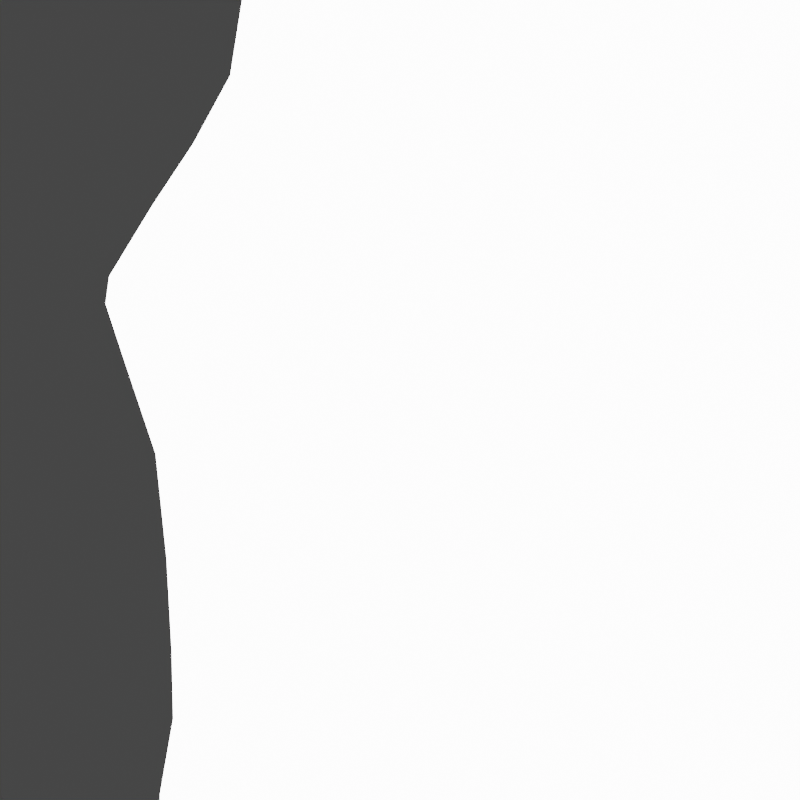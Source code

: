 # Source: helmet_shell_mask.blend  (saved by Blender 3.6.14; exported with 4.5.12 LTS)
import bpy
from mathutils import Matrix  # noqa: F401  (used for matrix-valued properties, if any)

bpy.ops.wm.read_factory_settings(use_empty=True)
scene = bpy.context.scene
scene.name = 'Scene'

# ---- collections
col_cam___light = bpy.data.collections.new('Cam & Light'); scene.collection.children.link(col_cam___light)
col_helmet = bpy.data.collections.new('Helmet'); scene.collection.children.link(col_helmet)
col_helmet.hide_render = True
col_helmet_details = bpy.data.collections.new('Helmet.Details'); scene.collection.children.link(col_helmet_details)

# ---- materials (node trees are filled in below, after node groups)
mat_mask = bpy.data.materials.new('Mask')

# ---- node groups
ng_geometry_nodes = bpy.data.node_groups.new('Geometry Nodes', 'GeometryNodeTree')
_s = ng_geometry_nodes.interface.new_socket(name='Geometry', in_out='OUTPUT', socket_type='NodeSocketGeometry')
_s = ng_geometry_nodes.interface.new_socket(name='Geometry', in_out='INPUT', socket_type='NodeSocketGeometry')
ng_geometry_nodes.is_modifier = True
_N = ng_geometry_nodes.nodes; _L = ng_geometry_nodes.links
n0 = _N.new('GeometryNodeSplitEdges'); n0.name = 'Split Edges'; n0.location = (-303, 221)
n1 = _N.new('NodeGroupInput'); n1.name = 'Group Input'; n1.location = (-553, 100)
n2 = _N.new('GeometryNodeInputNamedAttribute'); n2.name = 'Named Attribute'; n2.location = (-310, 62)
n2.data_type = 'FLOAT_VECTOR'
n2.inputs[0].default_value = 'BaseMap'
n3 = _N.new('GeometryNodeSetPosition'); n3.name = 'Set Position'; n3.location = (-85, 179)
n4 = _N.new('NodeGroupOutput'); n4.name = 'Group Output'; n4.location = (136, 107)
_L.new(n3.outputs[0], n4.inputs[0])
_L.new(n1.outputs[0], n0.inputs[0])
_L.new(n0.outputs[0], n3.inputs[0])
_L.new(n2.outputs[0], n3.inputs[2])
n4.is_active_output = True
ng_auto_smooth = bpy.data.node_groups.new('Auto Smooth', 'GeometryNodeTree')
_s = ng_auto_smooth.interface.new_socket(name='Geometry', in_out='OUTPUT', socket_type='NodeSocketGeometry')
_s = ng_auto_smooth.interface.new_socket(name='Geometry', in_out='INPUT', socket_type='NodeSocketGeometry')
_s = ng_auto_smooth.interface.new_socket(name='Angle', in_out='INPUT', socket_type='NodeSocketFloat')
_s.subtype = 'ANGLE'
_s.min_value = 0.0
_s.max_value = 3.142
ng_auto_smooth.is_modifier = True
_N = ng_auto_smooth.nodes; _L = ng_auto_smooth.links
n0 = _N.new('NodeGroupOutput'); n0.name = 'Group Output'; n0.location = (480, -100)
n1 = _N.new('NodeGroupInput'); n1.name = 'Group Input'; n1.location = (-420, -300)
n2 = _N.new('NodeGroupInput'); n2.name = 'Group Input.001'; n2.location = (-60, -100)
n3 = _N.new('GeometryNodeSetShadeSmooth'); n3.name = 'Set Shade Smooth'; n3.location = (120, -100)
n3.domain = 'EDGE'
n4 = _N.new('GeometryNodeSetShadeSmooth'); n4.name = 'Set Shade Smooth.001'; n4.location = (300, -100)
n5 = _N.new('GeometryNodeInputMeshEdgeAngle'); n5.name = 'Edge Angle'; n5.location = (-420, -220)
n6 = _N.new('GeometryNodeInputEdgeSmooth'); n6.name = 'Is Edge Smooth'; n6.location = (-60, -160)
n7 = _N.new('GeometryNodeInputShadeSmooth'); n7.name = 'Is Face Smooth'; n7.location = (-240, -340)
n8 = _N.new('FunctionNodeBooleanMath'); n8.name = 'Boolean Math'; n8.location = (-60, -220)
n9 = _N.new('FunctionNodeCompare'); n9.name = 'Compare'; n9.location = (-240, -180)
n9.operation = 'LESS_EQUAL'
_L.new(n5.outputs[0], n9.inputs[0])
_L.new(n4.outputs[0], n0.inputs[0])
_L.new(n1.outputs[1], n9.inputs[1])
_L.new(n9.outputs[0], n8.inputs[0])
_L.new(n7.outputs[0], n8.inputs[1])
_L.new(n2.outputs[0], n3.inputs[0])
_L.new(n6.outputs[0], n3.inputs[1])
_L.new(n3.outputs[0], n4.inputs[0])
_L.new(n8.outputs[0], n3.inputs[2])
n0.is_active_output = True

# ---- material node trees
mat_mask.use_nodes = True; mat_mask.node_tree.nodes.clear()
_N = mat_mask.node_tree.nodes; _L = mat_mask.node_tree.links
n0 = _N.new('ShaderNodeOutputMaterial'); n0.name = 'Material Output'; n0.location = (300, 300)
n1 = _N.new('ShaderNodeEmission'); n1.name = 'Emission'; n1.location = (28, 283)
n1.inputs[1].default_value = 10.0
_L.new(n1.outputs[0], n0.inputs[0])
n0.is_active_output = True

# ---- world
world_world = bpy.data.worlds.new('World'); scene.world = world_world
world_world.use_nodes = True; world_world.node_tree.nodes.clear()
_N = world_world.node_tree.nodes; _L = world_world.node_tree.links
n0 = _N.new('ShaderNodeOutputWorld'); n0.name = 'World Output'; n0.location = (300, 300)
n1 = _N.new('ShaderNodeBackground'); n1.name = 'Background'; n1.location = (10, 300)
n1.inputs[0].default_value = (0.05088, 0.05088, 0.05088, 1.0)
_L.new(n1.outputs[0], n0.inputs[0])
n0.is_active_output = True
world_world.color = (0.05088, 0.05088, 0.05088)
world_world.use_sun_shadow = False
world_world.sun_shadow_jitter_overblur = 0.0

# ---- cameras
cam_camera = bpy.data.cameras.new('Camera')
cam_camera.type = 'ORTHO'
cam_camera.clip_end = 100.0
cam_camera.ortho_scale = 1.0

# ---- lights
light_light = bpy.data.lights.new('Light', 'POINT')
light_light.transmission_factor = 0.0
light_light.energy = 1000.0
light_light.shadow_soft_size = 0.1
light_light.shadow_maximum_resolution = 0.006
light_light.use_absolute_resolution = True

# ---- meshes
me_icosphere = bpy.data.meshes.new('Icosphere')
me_icosphere.from_pydata([(-0.1817, -7.182e-11, 0.1454), (-0.08336, -0.1699, 0.1991), (-0.08832, 0.0, 0.319), (-0.08336, 0.1699, 0.1991), (-0.07534, 0.09921, 0.00512), (-0.1221, -0.1425, 0.1907), (-0.1568, -0.09876, 0.177), (-0.1774, -0.04679, 0.1604), (-0.1734, -0.03388, 0.1063), (-0.1488, -0.08533, 0.06031), (-0.1299, -0.08388, 0.01338), (-0.09141, -0.1685, 0.1513), (-0.08504, 0.05556, -0.01264), (-0.1084, 0.005462, -0.01464), (-0.1239, -0.06908, -0.007317), (-0.1726, 0.02812, 0.1059), (-0.1495, 0.04498, 0.06171), (-0.1121, 0.08168, 0.02725), (-0.1282, 0.0, 0.2917), (-0.1624, 0.0, 0.2475), (-0.18, 0.0, 0.1942), (-0.0955, -0.146, 0.2394), (-0.1019, -0.1038, 0.279), (-0.09863, -0.05025, 0.3067), (-0.1221, 0.1425, 0.1907), (-0.1568, 0.09876, 0.177), (-0.177, 0.04679, 0.1606), (-0.09863, 0.05025, 0.3067), (-0.1019, 0.1038, 0.279), (-0.0955, 0.146, 0.2394), (-0.09141, 0.1685, 0.1513), (-0.09292, 0.1532, 0.0945), (-0.08635, 0.1263, 0.0423), (-0.04611, 0.09396, -0.01272), (0.0, 0.1048, -0.01289), (0.0, -0.1939, 0.1534), (-0.04627, -0.1886, 0.1756), (0.0, -0.06572, 0.33), (-0.04988, -0.03141, 0.3311), (-0.04754, -0.1752, 0.2301), (0.0, -0.1664, 0.2595), (0.0, 0.1664, 0.2595), (-0.04754, 0.1752, 0.2301), (-0.04988, 0.03141, 0.3311), (0.0, 0.06572, 0.33), (0.0, 0.1497, 0.03147), (-0.04248, 0.1271, 0.01219), (-0.04627, 0.1886, 0.1756), (0.0, 0.1944, 0.1455), (0.0, 0.1254, 0.003888), (0.0, 0.1905, 0.2054), (0.0, -7.882e-08, 0.3395), (0.0, -0.1905, 0.2054), (0.0, 0.1792, 0.08555), (-0.04794, 0.1581, 0.05874), (-0.04947, 0.1824, 0.1187), (0.0, 0.1234, 0.3024), (-0.05348, 0.1427, 0.2756), (-0.05442, 0.08973, 0.3127), (0.0, -0.1234, 0.3024), (-0.05442, -0.08973, 0.3127), (-0.05348, -0.1427, 0.2756), (-0.04757, -0.1861, 0.153), (-0.1266, 0.1102, 0.07531), (-0.1613, 0.07628, 0.1174), (-0.1306, 0.1331, 0.1353), (-0.1371, 0.1067, 0.2323), (-0.1681, 0.05293, 0.2157), (-0.1396, 0.05433, 0.2693), (-0.1396, -0.05433, 0.2693), (-0.1681, -0.05293, 0.2157), (-0.1371, -0.1067, 0.2323), (-0.1279, 0.02243, 0.01336), (-0.1364, -0.05075, 0.01022), (-0.1568, -0.02968, 0.05551), (-0.1325, -0.1306, 0.1436), (-0.1573, -0.08951, 0.1178), (-0.1136, -0.0807, 0.06807), (-0.09833, -0.08136, 0.01905), (-0.07294, -0.1345, 0.1534), (-0.05225, 0.03414, -0.007764), (-0.076, -0.008266, -0.0105), (-0.09097, -0.06945, -0.001587), (-0.02753, 0.05611, -0.007598), (0.0, 0.05989, -0.007368), (0.0, -0.1531, 0.1552), (-0.03746, -0.1466, 0.1549), (-0.1091, -0.1142, 0.1428), (-0.1232, -0.08215, 0.1201), (-0.1116, -0.0735, 0.07301), (-0.09723, -0.07413, 0.02677), (-0.0688, -0.1268, 0.1633), (-0.05229, 0.03548, 0.001479), (-0.07469, -0.004514, -0.001106), (-0.09058, -0.06289, 0.007305), (-0.02898, 0.0562, 0.001635), (0.0, 0.05977, 0.001852), (0.0, -0.1444, 0.165), (-0.03534, -0.1382, 0.1647), (-0.1077, -0.1037, 0.153), (-0.1208, -0.07387, 0.1315)], [], [(0, 8, 7), (0, 7, 20), (0, 20, 26), (0, 26, 15), (1, 11, 36), (2, 23, 38), (3, 29, 42), (4, 32, 46), (1, 36, 39), (2, 38, 43), (3, 42, 47), (4, 46, 33), (33, 49, 34), (33, 46, 49), (46, 45, 49), (47, 50, 48), (47, 42, 50), (42, 41, 50), (43, 51, 44), (43, 38, 51), (38, 37, 51), (39, 52, 40), (39, 36, 52), (36, 35, 52), (46, 54, 45), (45, 54, 53), (54, 55, 53), (53, 55, 48), (55, 47, 48), (46, 32, 54), (32, 31, 54), (54, 31, 55), (31, 30, 55), (55, 30, 47), (30, 3, 47), (42, 57, 41), (41, 57, 56), (57, 58, 56), (56, 58, 44), (58, 43, 44), (42, 29, 57), (29, 28, 57), (57, 28, 58), (28, 27, 58), (58, 27, 43), (27, 2, 43), (38, 60, 37), (37, 60, 59), (60, 61, 59), (59, 61, 40), (61, 39, 40), (38, 23, 60), (23, 22, 60), (60, 22, 61), (22, 21, 61), (61, 21, 39), (21, 1, 39), (36, 62, 35), (36, 11, 62), (12, 4, 33), (17, 32, 4), (16, 63, 17), (15, 64, 16), (17, 63, 32), (63, 31, 32), (16, 64, 63), (64, 65, 63), (63, 65, 31), (65, 30, 31), (15, 26, 64), (26, 25, 64), (64, 25, 65), (25, 24, 65), (65, 24, 30), (24, 3, 30), (24, 29, 3), (25, 66, 24), (26, 67, 25), (24, 66, 29), (66, 28, 29), (25, 67, 66), (67, 68, 66), (66, 68, 28), (68, 27, 28), (26, 20, 67), (20, 19, 67), (67, 19, 68), (19, 18, 68), (68, 18, 27), (18, 2, 27), (18, 23, 2), (19, 69, 18), (20, 70, 19), (18, 69, 23), (69, 22, 23), (19, 70, 69), (70, 71, 69), (69, 71, 22), (71, 21, 22), (20, 7, 70), (7, 6, 70), (70, 6, 71), (6, 5, 71), (71, 5, 21), (5, 1, 21), (12, 17, 4), (13, 72, 12), (14, 73, 13), (12, 72, 17), (72, 16, 17), (13, 73, 72), (73, 74, 72), (72, 74, 16), (74, 15, 16), (14, 10, 73), (10, 9, 73), (73, 9, 74), (9, 8, 74), (74, 8, 15), (8, 0, 15), (5, 11, 1), (6, 75, 5), (7, 76, 6), (5, 75, 11), (6, 76, 75), (7, 8, 76), (8, 9, 76), (12, 33, 83, 80), (76, 9, 77, 88), (35, 62, 86, 85), (75, 76, 88, 87), (13, 12, 80, 81), (33, 34, 84, 83), (14, 13, 81, 82), (11, 75, 87, 79), (62, 11, 79, 86), (10, 14, 82, 78), (9, 10, 78, 77), (77, 78, 90, 89), (78, 82, 94, 90), (85, 86, 98, 97), (81, 80, 92, 93), (79, 87, 99, 91), (86, 79, 91, 98), (82, 81, 93, 94), (87, 88, 100, 99), (80, 83, 95, 92), (83, 84, 96, 95), (88, 77, 89, 100)])
me_icosphere.polygons.foreach_set('use_smooth', [True] * 149)
_k = set([(9, 10), (9, 76), (10, 14), (11, 62), (11, 75), (12, 13), (12, 33), (13, 14), (33, 34), (35, 62), (75, 76)])
me_icosphere.attributes.new('sharp_edge', 'BOOLEAN', 'EDGE').data.foreach_set('value', [ (min(e.vertices), max(e.vertices)) in _k for e in me_icosphere.edges])
_uv = me_icosphere.uv_layers.new(name='BaseMap')
_uv.uv.foreach_set('vector', [0.3754, 0.5261, 0.2923, 0.531, 0.3441, 0.4542, 0.3754, 0.5261, 0.3441, 0.4542, 0.4306, 0.4797, 0.3754, 0.5261, 0.4306, 0.4797, 0.4378, 0.5621, 0.3754, 0.5261, 0.4378, 0.5621, 0.3626, 0.5984, 0.3147, 0.1657, 0.2297, 0.188, 0.2672, 0.09308, 0.6261, 0.3464, 0.5598, 0.2942, 0.6526, 0.2631, 0.6418, 0.6847, 0.6541, 0.6095, 0.7224, 0.6755, 0.334, 0.848, 0.4109, 0.8209, 0.3824, 0.9116, 0.3147, 0.1657, 0.2672, 0.09308, 0.3707, 0.1001, 0.6261, 0.3464, 0.6526, 0.2631, 0.7125, 0.3583, 0.6418, 0.6847, 0.7224, 0.6755, 0.6698, 0.7615, 0.334, 0.848, 0.3824, 0.9116, 0.3023, 0.905, 0.3023, 0.905, 0.3747, 0.9997, 0.3179, 0.9999, 0.3023, 0.905, 0.3824, 0.9116, 0.3747, 0.9997, 0.3824, 0.9116, 0.4549, 0.9894, 0.3747, 0.9997, 0.6698, 0.7615, 0.7796, 0.7703, 0.6945, 0.8699, 0.6698, 0.7615, 0.7224, 0.6755, 0.7796, 0.7703, 0.7224, 0.6755, 0.8326, 0.6527, 0.7796, 0.7703, 0.7125, 0.3583, 0.7699, 0.256, 0.8291, 0.3854, 0.7125, 0.3583, 0.6526, 0.2631, 0.7699, 0.256, 0.6526, 0.2631, 0.6796, 0.1468, 0.7699, 0.256, 0.3707, 0.1001, 0.3246, 8.743e-05, 0.4486, 0.01889, 0.3707, 0.1001, 0.2672, 0.09308, 0.3246, 8.743e-05, 0.2672, 0.09308, 0.215, 0.005809, 0.3246, 8.743e-05, 0.3824, 0.9116, 0.4827, 0.8798, 0.4549, 0.9894, 0.4549, 0.9894, 0.4827, 0.8798, 0.5823, 0.945, 0.4827, 0.8798, 0.5882, 0.8258, 0.5823, 0.945, 0.5823, 0.945, 0.5882, 0.8258, 0.6945, 0.8699, 0.5882, 0.8258, 0.6698, 0.7615, 0.6945, 0.8699, 0.3824, 0.9116, 0.4109, 0.8209, 0.4827, 0.8798, 0.4109, 0.8209, 0.4998, 0.781, 0.4827, 0.8798, 0.4827, 0.8798, 0.4998, 0.781, 0.5882, 0.8258, 0.4998, 0.781, 0.5807, 0.7325, 0.5882, 0.8258, 0.5882, 0.8258, 0.5807, 0.7325, 0.6698, 0.7615, 0.5807, 0.7325, 0.6418, 0.6847, 0.6698, 0.7615, 0.7224, 0.6755, 0.7401, 0.5773, 0.8326, 0.6527, 0.8326, 0.6527, 0.7401, 0.5773, 0.8503, 0.5219, 0.7401, 0.5773, 0.7369, 0.4642, 0.8503, 0.5219, 0.8503, 0.5219, 0.7369, 0.4642, 0.8291, 0.3854, 0.7369, 0.4642, 0.7125, 0.3583, 0.8291, 0.3854, 0.7224, 0.6755, 0.6541, 0.6095, 0.7401, 0.5773, 0.6541, 0.6095, 0.6558, 0.52, 0.7401, 0.5773, 0.7401, 0.5773, 0.6558, 0.52, 0.7369, 0.4642, 0.6558, 0.52, 0.6452, 0.4276, 0.7369, 0.4642, 0.7369, 0.4642, 0.6452, 0.4276, 0.7125, 0.3583, 0.6452, 0.4276, 0.6261, 0.3464, 0.7125, 0.3583, 0.6526, 0.2631, 0.5674, 0.1938, 0.6796, 0.1468, 0.6796, 0.1468, 0.5674, 0.1938, 0.5689, 0.06684, 0.5674, 0.1938, 0.4667, 0.1367, 0.5689, 0.06684, 0.5689, 0.06684, 0.4667, 0.1367, 0.4486, 0.01889, 0.4667, 0.1367, 0.3707, 0.1001, 0.4486, 0.01889, 0.6526, 0.2631, 0.5598, 0.2942, 0.5674, 0.1938, 0.5598, 0.2942, 0.4777, 0.2425, 0.5674, 0.1938, 0.5674, 0.1938, 0.4777, 0.2425, 0.4667, 0.1367, 0.4777, 0.2425, 0.3918, 0.1987, 0.4667, 0.1367, 0.4667, 0.1367, 0.3918, 0.1987, 0.3707, 0.1001, 0.3918, 0.1987, 0.3147, 0.1657, 0.3707, 0.1001, 0.2672, 0.09308, 0.2245, 0.1006, 0.215, 0.005809, 0.2672, 0.09308, 0.2297, 0.188, 0.2245, 0.1006, 0.2547, 0.8131, 0.334, 0.848, 0.3023, 0.905, 0.3385, 0.7698, 0.4109, 0.8209, 0.334, 0.848, 0.3351, 0.6723, 0.4218, 0.7341, 0.3385, 0.7698, 0.3626, 0.5984, 0.4247, 0.6388, 0.3351, 0.6723, 0.3385, 0.7698, 0.4218, 0.7341, 0.4109, 0.8209, 0.4218, 0.7341, 0.4998, 0.781, 0.4109, 0.8209, 0.3351, 0.6723, 0.4247, 0.6388, 0.4218, 0.7341, 0.4247, 0.6388, 0.5075, 0.6901, 0.4218, 0.7341, 0.4218, 0.7341, 0.5075, 0.6901, 0.4998, 0.781, 0.5075, 0.6901, 0.5807, 0.7325, 0.4998, 0.781, 0.3626, 0.5984, 0.4378, 0.5621, 0.4247, 0.6388, 0.4378, 0.5621, 0.5081, 0.6038, 0.4247, 0.6388, 0.4247, 0.6388, 0.5081, 0.6038, 0.5075, 0.6901, 0.5081, 0.6038, 0.5787, 0.6463, 0.5075, 0.6901, 0.5075, 0.6901, 0.5787, 0.6463, 0.5807, 0.7325, 0.5787, 0.6463, 0.6418, 0.6847, 0.5807, 0.7325, 0.5787, 0.6463, 0.6541, 0.6095, 0.6418, 0.6847, 0.5081, 0.6038, 0.5815, 0.5642, 0.5787, 0.6463, 0.4378, 0.5621, 0.5035, 0.5189, 0.5081, 0.6038, 0.5787, 0.6463, 0.5815, 0.5642, 0.6541, 0.6095, 0.5815, 0.5642, 0.6558, 0.52, 0.6541, 0.6095, 0.5081, 0.6038, 0.5035, 0.5189, 0.5815, 0.5642, 0.5035, 0.5189, 0.5756, 0.473, 0.5815, 0.5642, 0.5815, 0.5642, 0.5756, 0.473, 0.6558, 0.52, 0.5756, 0.473, 0.6452, 0.4276, 0.6558, 0.52, 0.4378, 0.5621, 0.4306, 0.4797, 0.5035, 0.5189, 0.4306, 0.4797, 0.4958, 0.432, 0.5035, 0.5189, 0.5035, 0.5189, 0.4958, 0.432, 0.5756, 0.473, 0.4958, 0.432, 0.5633, 0.3868, 0.5756, 0.473, 0.5756, 0.473, 0.5633, 0.3868, 0.6452, 0.4276, 0.5633, 0.3868, 0.6261, 0.3464, 0.6452, 0.4276, 0.5633, 0.3868, 0.5598, 0.2942, 0.6261, 0.3464, 0.4958, 0.432, 0.4869, 0.3404, 0.5633, 0.3868, 0.4306, 0.4797, 0.4119, 0.3945, 0.4958, 0.432, 0.5633, 0.3868, 0.4869, 0.3404, 0.5598, 0.2942, 0.4869, 0.3404, 0.4777, 0.2425, 0.5598, 0.2942, 0.4958, 0.432, 0.4119, 0.3945, 0.4869, 0.3404, 0.4119, 0.3945, 0.3979, 0.294, 0.4869, 0.3404, 0.4869, 0.3404, 0.3979, 0.294, 0.4777, 0.2425, 0.3979, 0.294, 0.3918, 0.1987, 0.4777, 0.2425, 0.4306, 0.4797, 0.3441, 0.4542, 0.4119, 0.3945, 0.3441, 0.4542, 0.3165, 0.3561, 0.4119, 0.3945, 0.4119, 0.3945, 0.3165, 0.3561, 0.3979, 0.294, 0.3165, 0.3561, 0.3102, 0.2515, 0.3979, 0.294, 0.3979, 0.294, 0.3102, 0.2515, 0.3918, 0.1987, 0.3102, 0.2515, 0.3147, 0.1657, 0.3918, 0.1987, 0.2547, 0.8131, 0.3385, 0.7698, 0.334, 0.848, 0.2033, 0.7354, 0.258, 0.7132, 0.2547, 0.8131, 0.1511, 0.6496, 0.1836, 0.6415, 0.2033, 0.7354, 0.2547, 0.8131, 0.258, 0.7132, 0.3385, 0.7698, 0.258, 0.7132, 0.3351, 0.6723, 0.3385, 0.7698, 0.2033, 0.7354, 0.1836, 0.6415, 0.258, 0.7132, 0.1836, 0.6415, 0.2455, 0.603, 0.258, 0.7132, 0.258, 0.7132, 0.2455, 0.603, 0.3351, 0.6723, 0.2455, 0.603, 0.3626, 0.5984, 0.3351, 0.6723, 0.1511, 0.6496, 0.1474, 0.6218, 0.1836, 0.6415, 0.1474, 0.6218, 0.17, 0.5532, 0.1836, 0.6415, 0.1836, 0.6415, 0.17, 0.5532, 0.2455, 0.603, 0.17, 0.5532, 0.2923, 0.531, 0.2455, 0.603, 0.2455, 0.603, 0.2923, 0.531, 0.3626, 0.5984, 0.2923, 0.531, 0.3754, 0.5261, 0.3626, 0.5984, 0.3102, 0.2515, 0.2297, 0.188, 0.3147, 0.1657, 0.3165, 0.3561, 0.2233, 0.3036, 0.3102, 0.2515, 0.3441, 0.4542, 0.2095, 0.4359, 0.3165, 0.3561, 0.3102, 0.2515, 0.2233, 0.3036, 0.2297, 0.188, 0.3165, 0.3561, 0.2095, 0.4359, 0.2233, 0.3036, 0.3441, 0.4542, 0.2923, 0.531, 0.2095, 0.4359, 0.2923, 0.531, 0.17, 0.5532, 0.2095, 0.4359, 0.2547, 0.8131, 0.3023, 0.905, 0.2047, 0.9321, 0.1737, 0.8608, 0.2095, 0.4359, 0.17, 0.5532, 0.06474, 0.531, 0.1029, 0.3947, 0.215, 0.005809, 0.2245, 0.1006, 0.1049, 0.1102, 0.09219, 0.03248, 0.2233, 0.3036, 0.2095, 0.4359, 0.1029, 0.3947, 0.112, 0.2847, 0.2033, 0.7354, 0.2547, 0.8131, 0.1737, 0.8608, 0.1185, 0.771, 0.3023, 0.905, 0.3179, 0.9999, 0.2201, 0.9933, 0.2047, 0.9321, 0.1511, 0.6496, 0.2033, 0.7354, 0.1185, 0.771, 0.06134, 0.6742, 0.2297, 0.188, 0.2233, 0.3036, 0.112, 0.2847, 0.1111, 0.1904, 0.2245, 0.1006, 0.2297, 0.188, 0.1111, 0.1904, 0.1049, 0.1102, 0.1474, 0.6218, 0.1511, 0.6496, 0.06134, 0.6742, 0.0515, 0.6189, 0.17, 0.5532, 0.1474, 0.6218, 0.0515, 0.6189, 0.06474, 0.531, 0.06474, 0.531, 0.0515, 0.6189, 0.03577, 0.6122, 0.04892, 0.5226, 0.0515, 0.6189, 0.06134, 0.6742, 0.04449, 0.6797, 0.03577, 0.6122, 0.09219, 0.03248, 0.1049, 0.1102, 0.08438, 0.1127, 0.07278, 0.03862, 0.1185, 0.771, 0.1737, 0.8608, 0.1554, 0.8707, 0.104, 0.7832, 0.1111, 0.1904, 0.112, 0.2847, 0.08836, 0.2851, 0.0893, 0.1874, 0.1049, 0.1102, 0.1111, 0.1904, 0.0893, 0.1874, 0.08438, 0.1127, 0.06134, 0.6742, 0.1185, 0.771, 0.104, 0.7832, 0.04449, 0.6797, 0.112, 0.2847, 0.1029, 0.3947, 0.08212, 0.3761, 0.08836, 0.2851, 0.1737, 0.8608, 0.2047, 0.9321, 0.1839, 0.9348, 0.1554, 0.8707, 0.2047, 0.9321, 0.2201, 0.9933, 0.2013, 0.9965, 0.1839, 0.9348, 0.1029, 0.3947, 0.06474, 0.531, 0.04892, 0.5226, 0.08212, 0.3761])
me_icosphere.materials.append(None)
me_icosphere.update()
me_helmet_002 = bpy.data.meshes.new('helmet.002')
me_helmet_002.from_pydata([(0.3309, 1.045, 0.0075), (0.3254, 1.045, 0.01299), (0.3179, 1.045, 0.015), (0.3104, 1.045, 0.01299), (0.3049, 1.045, 0.0075), (0.3029, 1.045, 1.204e-08), (0.3049, 1.045, -0.0075), (0.3104, 1.045, -0.01299), (0.3179, 1.045, -0.015), (0.3254, 1.045, -0.01299), (0.3309, 1.045, -0.0075), (0.3329, 1.045, -1.431e-08), (0.3309, 0.9989, 0.0075), (0.3254, 0.9993, 0.01299), (0.3179, 0.9999, 0.015), (0.3104, 1.0, 0.01299), (0.3049, 1.001, 0.0075), (0.3029, 1.001, 1.204e-08), (0.3049, 1.001, -0.0075), (0.3104, 1.0, -0.01299), (0.3179, 0.9999, -0.015), (0.3254, 0.9993, -0.01299), (0.3309, 0.9989, -0.0075), (0.3329, 0.9987, -1.431e-08), (0.3148, 0.8966, 0.0075), (0.3095, 0.8983, 0.01299), (0.3023, 0.9008, 0.015), (0.2951, 0.9032, 0.01299), (0.2898, 0.905, 0.0075), (0.2879, 0.9057, 1.204e-08), (0.2898, 0.905, -0.0075), (0.2951, 0.9032, -0.01299), (0.3023, 0.9008, -0.015), (0.3095, 0.8983, -0.01299), (0.3148, 0.8966, -0.0075), (0.3167, 0.8959, -1.431e-08), (0.2658, 0.8064, 0.0075), (0.2611, 0.8092, 0.01299), (0.2547, 0.8131, 0.015), (0.2482, 0.8169, 0.01299), (0.2435, 0.8198, 0.0075), (0.2418, 0.8208, 1.204e-08), (0.2435, 0.8198, -0.0075), (0.2482, 0.8169, -0.01299), (0.2547, 0.8131, -0.015), (0.2611, 0.8092, -0.01299), (0.2658, 0.8064, -0.0075), (0.2675, 0.8053, -1.431e-08), (0.2143, 0.7284, 0.0075), (0.2096, 0.7314, 0.01299), (0.2033, 0.7354, 0.015), (0.197, 0.7394, 0.01299), (0.1923, 0.7423, 0.0075), (0.1906, 0.7434, 1.204e-08), (0.1923, 0.7423, -0.0075), (0.197, 0.7394, -0.01299), (0.2033, 0.7354, -0.015), (0.2096, 0.7314, -0.01299), (0.2143, 0.7284, -0.0075), (0.216, 0.7273, -1.431e-08), (0.1636, 0.6451, 0.0075), (0.1583, 0.647, 0.01299), (0.1511, 0.6496, 0.015), (0.1438, 0.6521, 0.01299), (0.1385, 0.654, 0.0075), (0.1366, 0.6546, 1.204e-08), (0.1385, 0.654, -0.0075), (0.1438, 0.6521, -0.01299), (0.1511, 0.6496, -0.015), (0.1583, 0.647, -0.01299), (0.1636, 0.6451, -0.0075), (0.1655, 0.6445, -1.431e-08), (0.1607, 0.623, 0.0075), (0.1551, 0.6225, 0.01299), (0.1474, 0.6218, 0.015), (0.1398, 0.6211, 0.01299), (0.1342, 0.6205, 0.0075), (0.1321, 0.6203, 1.204e-08), (0.1342, 0.6205, -0.0075), (0.1398, 0.6211, -0.01299), (0.1474, 0.6218, -0.015), (0.1551, 0.6225, -0.01299), (0.1607, 0.623, -0.0075), (0.1627, 0.6232, -1.431e-08), (0.1823, 0.5573, 0.0075), (0.1771, 0.5556, 0.01299), (0.17, 0.5532, 0.015), (0.1629, 0.5509, 0.01299), (0.1577, 0.5491, 0.0075), (0.1558, 0.5485, 1.204e-08), (0.1577, 0.5491, -0.0075), (0.1629, 0.5509, -0.01299), (0.17, 0.5532, -0.015), (0.1771, 0.5556, -0.01299), (0.1823, 0.5573, -0.0075), (0.1842, 0.558, -1.431e-08), (0.2222, 0.4387, 0.0075), (0.2168, 0.4375, 0.01299), (0.2095, 0.4359, 0.015), (0.2021, 0.4343, 0.01299), (0.1967, 0.4331, 0.0075), (0.1947, 0.4327, 1.204e-08), (0.1967, 0.4331, -0.0075), (0.2021, 0.4343, -0.01299), (0.2095, 0.4359, -0.015), (0.2168, 0.4375, -0.01299), (0.2222, 0.4387, -0.0075), (0.2242, 0.4391, -1.431e-08), (0.2362, 0.3047, 0.0075), (0.2307, 0.3042, 0.01299), (0.2233, 0.3036, 0.015), (0.2158, 0.303, 0.01299), (0.2103, 0.3026, 0.0075), (0.2083, 0.3024, 1.204e-08), (0.2103, 0.3026, -0.0075), (0.2158, 0.303, -0.01299), (0.2233, 0.3036, -0.015), (0.2307, 0.3042, -0.01299), (0.2362, 0.3047, -0.0075), (0.2382, 0.3048, -1.431e-08), (0.2427, 0.1885, 0.0075), (0.2372, 0.1883, 0.01299), (0.2297, 0.188, 0.015), (0.2222, 0.1877, 0.01299), (0.2167, 0.1875, 0.0075), (0.2147, 0.1874, 1.204e-08), (0.2167, 0.1875, -0.0075), (0.2222, 0.1877, -0.01299), (0.2297, 0.188, -0.015), (0.2372, 0.1883, -0.01299), (0.2427, 0.1885, -0.0075), (0.2447, 0.1886, -1.431e-08), (0.2447, 0.0997, 0.0075), (0.2392, 0.1001, 0.01299), (0.2316, 0.1007, 0.015), (0.2241, 0.1013, 0.01299), (0.2186, 0.1017, 0.0075), (0.2166, 0.1018, 1.204e-08), (0.2186, 0.1017, -0.0075), (0.2241, 0.1013, -0.01299), (0.2316, 0.1007, -0.015), (0.2392, 0.1001, -0.01299), (0.2447, 0.0997, -0.0075), (0.2467, 0.09955, -1.431e-08), (0.228, 0.004681, 0.0075), (0.2225, 0.005158, 0.01299), (0.215, 0.005809, 0.015), (0.2075, 0.00646, 0.01299), (0.2021, 0.006937, 0.0075), (0.2, 0.007111, 1.204e-08), (0.2021, 0.006937, -0.0075), (0.2075, 0.00646, -0.01299), (0.215, 0.005809, -0.015), (0.2225, 0.005158, -0.01299), (0.228, 0.004681, -0.0075), (0.23, 0.004507, -1.431e-08), (0.228, -0.04892, 0.0075), (0.2226, -0.04892, 0.01299), (0.215, -0.04892, 0.015), (0.2076, -0.04892, 0.01299), (0.2021, -0.04892, 0.0075), (0.2, -0.04892, 1.204e-08), (0.2021, -0.04892, -0.0075), (0.2075, -0.04892, -0.01299), (0.215, -0.04892, -0.015), (0.2225, -0.04892, -0.01299), (0.228, -0.04892, -0.0075), (0.23, -0.04892, -1.431e-08)], [], [(0, 12, 23, 11), (1, 13, 12, 0), (2, 14, 13, 1), (3, 15, 14, 2), (4, 16, 15, 3), (5, 17, 16, 4), (6, 18, 17, 5), (7, 19, 18, 6), (8, 20, 19, 7), (9, 21, 20, 8), (10, 22, 21, 9), (11, 23, 22, 10), (12, 24, 35, 23), (13, 25, 24, 12), (14, 26, 25, 13), (15, 27, 26, 14), (16, 28, 27, 15), (17, 29, 28, 16), (18, 30, 29, 17), (19, 31, 30, 18), (20, 32, 31, 19), (21, 33, 32, 20), (22, 34, 33, 21), (23, 35, 34, 22), (24, 36, 47, 35), (25, 37, 36, 24), (26, 38, 37, 25), (27, 39, 38, 26), (28, 40, 39, 27), (29, 41, 40, 28), (30, 42, 41, 29), (31, 43, 42, 30), (32, 44, 43, 31), (33, 45, 44, 32), (34, 46, 45, 33), (35, 47, 46, 34), (36, 48, 59, 47), (37, 49, 48, 36), (38, 50, 49, 37), (39, 51, 50, 38), (40, 52, 51, 39), (41, 53, 52, 40), (42, 54, 53, 41), (43, 55, 54, 42), (44, 56, 55, 43), (45, 57, 56, 44), (46, 58, 57, 45), (47, 59, 58, 46), (48, 60, 71, 59), (49, 61, 60, 48), (50, 62, 61, 49), (51, 63, 62, 50), (52, 64, 63, 51), (53, 65, 64, 52), (54, 66, 65, 53), (55, 67, 66, 54), (56, 68, 67, 55), (57, 69, 68, 56), (58, 70, 69, 57), (59, 71, 70, 58), (60, 72, 83, 71), (61, 73, 72, 60), (62, 74, 73, 61), (63, 75, 74, 62), (64, 76, 75, 63), (65, 77, 76, 64), (66, 78, 77, 65), (67, 79, 78, 66), (68, 80, 79, 67), (69, 81, 80, 68), (70, 82, 81, 69), (71, 83, 82, 70), (72, 84, 95, 83), (73, 85, 84, 72), (74, 86, 85, 73), (75, 87, 86, 74), (76, 88, 87, 75), (77, 89, 88, 76), (78, 90, 89, 77), (79, 91, 90, 78), (80, 92, 91, 79), (81, 93, 92, 80), (82, 94, 93, 81), (83, 95, 94, 82), (84, 96, 107, 95), (85, 97, 96, 84), (86, 98, 97, 85), (87, 99, 98, 86), (88, 100, 99, 87), (89, 101, 100, 88), (90, 102, 101, 89), (91, 103, 102, 90), (92, 104, 103, 91), (93, 105, 104, 92), (94, 106, 105, 93), (95, 107, 106, 94), (96, 108, 119, 107), (97, 109, 108, 96), (98, 110, 109, 97), (99, 111, 110, 98), (100, 112, 111, 99), (101, 113, 112, 100), (102, 114, 113, 101), (103, 115, 114, 102), (104, 116, 115, 103), (105, 117, 116, 104), (106, 118, 117, 105), (107, 119, 118, 106), (108, 120, 131, 119), (109, 121, 120, 108), (110, 122, 121, 109), (111, 123, 122, 110), (112, 124, 123, 111), (113, 125, 124, 112), (114, 126, 125, 113), (115, 127, 126, 114), (116, 128, 127, 115), (117, 129, 128, 116), (118, 130, 129, 117), (119, 131, 130, 118), (120, 132, 143, 131), (121, 133, 132, 120), (122, 134, 133, 121), (123, 135, 134, 122), (124, 136, 135, 123), (125, 137, 136, 124), (126, 138, 137, 125), (127, 139, 138, 126), (128, 140, 139, 127), (129, 141, 140, 128), (130, 142, 141, 129), (131, 143, 142, 130), (132, 144, 155, 143), (133, 145, 144, 132), (134, 146, 145, 133), (135, 147, 146, 134), (136, 148, 147, 135), (137, 149, 148, 136), (138, 150, 149, 137), (139, 151, 150, 138), (140, 152, 151, 139), (141, 153, 152, 140), (142, 154, 153, 141), (143, 155, 154, 142), (144, 156, 167, 155), (145, 157, 156, 144), (146, 158, 157, 145), (147, 159, 158, 146), (148, 160, 159, 147), (149, 161, 160, 148), (150, 162, 161, 149), (151, 163, 162, 150), (152, 164, 163, 151), (153, 165, 164, 152), (154, 166, 165, 153), (155, 167, 166, 154)])
me_helmet_002.polygons.foreach_set('use_smooth', [True] * 156)
_uv = me_helmet_002.uv_layers.new(name='UVMap')
_uv.uv.foreach_set('vector', [0.04846, 1.0, 0.08436, 1.0, 0.08436, 0.9167, 0.04846, 0.9167, 0.04846, 1.084, 0.08436, 1.084, 0.08436, 1.0, 0.04846, 1.0, 0.04846, 1.167, 0.08436, 1.167, 0.08436, 1.084, 0.04846, 1.084, 0.04846, 1.251, 0.08436, 1.251, 0.08436, 1.167, 0.04846, 1.167, 0.04846, 1.335, 0.08436, 1.335, 0.08436, 1.251, 0.04846, 1.251, 0.04846, 1.418, 0.08436, 1.418, 0.08436, 1.335, 0.04846, 1.335, 0.04846, 0.4987, 0.08436, 0.4987, 0.08436, 0.4154, 0.04846, 0.4154, 0.04846, 0.5823, 0.08436, 0.5823, 0.08436, 0.4987, 0.04846, 0.4987, 0.04846, 0.666, 0.08436, 0.666, 0.08436, 0.5823, 0.04846, 0.5823, 0.04846, 0.7498, 0.08436, 0.7498, 0.08436, 0.666, 0.04846, 0.666, 0.04846, 0.8333, 0.08436, 0.8333, 0.08436, 0.7498, 0.04846, 0.7498, 0.04846, 0.9167, 0.08436, 0.9167, 0.08436, 0.8333, 0.04846, 0.8333, 0.08436, 1.0, 0.1645, 1.0, 0.1645, 0.9167, 0.08436, 0.9167, 0.08436, 1.084, 0.1645, 1.084, 0.1645, 1.0, 0.08436, 1.0, 0.08436, 1.167, 0.1645, 1.167, 0.1645, 1.084, 0.08436, 1.084, 0.08436, 1.251, 0.1645, 1.251, 0.1645, 1.167, 0.08436, 1.167, 0.08436, 1.335, 0.1645, 1.335, 0.1645, 1.251, 0.08436, 1.251, 0.08436, 1.418, 0.1645, 1.418, 0.1645, 1.335, 0.08436, 1.335, 0.08436, 0.4987, 0.1645, 0.4987, 0.1645, 0.4154, 0.08436, 0.4154, 0.08436, 0.5823, 0.1645, 0.5823, 0.1645, 0.4987, 0.08436, 0.4987, 0.08436, 0.666, 0.1645, 0.666, 0.1645, 0.5823, 0.08436, 0.5823, 0.08436, 0.7498, 0.1645, 0.7498, 0.1645, 0.666, 0.08436, 0.666, 0.08436, 0.8333, 0.1645, 0.8333, 0.1645, 0.7498, 0.08436, 0.7498, 0.08436, 0.9167, 0.1645, 0.9167, 0.1645, 0.8333, 0.08436, 0.8333, 0.1645, 1.0, 0.2442, 1.0, 0.2442, 0.9167, 0.1645, 0.9167, 0.1645, 1.084, 0.2442, 1.084, 0.2442, 1.0, 0.1645, 1.0, 0.1645, 1.167, 0.2442, 1.167, 0.2442, 1.084, 0.1645, 1.084, 0.1645, 1.251, 0.2442, 1.251, 0.2442, 1.167, 0.1645, 1.167, 0.1645, 1.335, 0.2442, 1.335, 0.2442, 1.251, 0.1645, 1.251, 0.1645, 1.418, 0.2442, 1.418, 0.2442, 1.335, 0.1645, 1.335, 0.1645, 0.4987, 0.2442, 0.4987, 0.2442, 0.4154, 0.1645, 0.4154, 0.1645, 0.5823, 0.2442, 0.5823, 0.2442, 0.4987, 0.1645, 0.4987, 0.1645, 0.666, 0.2442, 0.666, 0.2442, 0.5823, 0.1645, 0.5823, 0.1645, 0.7498, 0.2442, 0.7498, 0.2442, 0.666, 0.1645, 0.666, 0.1645, 0.8333, 0.2442, 0.8333, 0.2442, 0.7498, 0.1645, 0.7498, 0.1645, 0.9167, 0.2442, 0.9167, 0.2442, 0.8333, 0.1645, 0.8333, 0.2442, 1.0, 0.3186, 1.0, 0.3186, 0.9167, 0.2442, 0.9167, 0.2442, 1.084, 0.3186, 1.084, 0.3186, 1.0, 0.2442, 1.0, 0.2442, 1.167, 0.3186, 1.167, 0.3186, 1.084, 0.2442, 1.084, 0.2442, 1.251, 0.3186, 1.251, 0.3186, 1.167, 0.2442, 1.167, 0.2442, 1.335, 0.3186, 1.335, 0.3186, 1.251, 0.2442, 1.251, 0.2442, 1.418, 0.3186, 1.418, 0.3186, 1.335, 0.2442, 1.335, 0.2442, 0.4987, 0.3186, 0.4987, 0.3186, 0.4154, 0.2442, 0.4154, 0.2442, 0.5823, 0.3186, 0.5823, 0.3186, 0.4987, 0.2442, 0.4987, 0.2442, 0.666, 0.3186, 0.666, 0.3186, 0.5823, 0.2442, 0.5823, 0.2442, 0.7498, 0.3186, 0.7498, 0.3186, 0.666, 0.2442, 0.666, 0.2442, 0.8333, 0.3186, 0.8333, 0.3186, 0.7498, 0.2442, 0.7498, 0.2442, 0.9167, 0.3186, 0.9167, 0.3186, 0.8333, 0.2442, 0.8333, 0.3186, 1.0, 0.3989, 1.0, 0.3989, 0.9167, 0.3186, 0.9167, 0.3186, 1.084, 0.3989, 1.084, 0.3989, 1.0, 0.3186, 1.0, 0.3186, 1.167, 0.3989, 1.167, 0.3989, 1.084, 0.3186, 1.084, 0.3186, 1.251, 0.3989, 1.251, 0.3989, 1.167, 0.3186, 1.167, 0.3186, 1.335, 0.3989, 1.335, 0.3989, 1.251, 0.3186, 1.251, 0.3186, 1.418, 0.3989, 1.418, 0.3989, 1.335, 0.3186, 1.335, 0.3186, 0.4987, 0.3989, 0.4987, 0.3989, 0.4154, 0.3186, 0.4154, 0.3186, 0.5823, 0.3989, 0.5823, 0.3989, 0.4987, 0.3186, 0.4987, 0.3186, 0.666, 0.3989, 0.666, 0.3989, 0.5823, 0.3186, 0.5823, 0.3186, 0.7498, 0.3989, 0.7498, 0.3989, 0.666, 0.3186, 0.666, 0.3186, 0.8333, 0.3989, 0.8333, 0.3989, 0.7498, 0.3186, 0.7498, 0.3186, 0.9167, 0.3989, 0.9167, 0.3989, 0.8333, 0.3186, 0.8333, 0.3989, 1.0, 0.4212, 1.0, 0.4212, 0.9167, 0.3989, 0.9167, 0.3989, 1.084, 0.4212, 1.084, 0.4212, 1.0, 0.3989, 1.0, 0.3989, 1.167, 0.4212, 1.167, 0.4212, 1.084, 0.3989, 1.084, 0.3989, 1.251, 0.4212, 1.251, 0.4212, 1.167, 0.3989, 1.167, 0.3989, 1.335, 0.4212, 1.335, 0.4212, 1.251, 0.3989, 1.251, 0.3989, 1.418, 0.4212, 1.418, 0.4212, 1.335, 0.3989, 1.335, 0.3989, 0.4987, 0.4212, 0.4987, 0.4212, 0.4154, 0.3989, 0.4154, 0.3989, 0.5823, 0.4212, 0.5823, 0.4212, 0.4987, 0.3989, 0.4987, 0.3989, 0.666, 0.4212, 0.666, 0.4212, 0.5823, 0.3989, 0.5823, 0.3989, 0.7498, 0.4212, 0.7498, 0.4212, 0.666, 0.3989, 0.666, 0.3989, 0.8333, 0.4212, 0.8333, 0.4212, 0.7498, 0.3989, 0.7498, 0.3989, 0.9167, 0.4212, 0.9167, 0.4212, 0.8333, 0.3989, 0.8333, 0.4212, 1.0, 0.4788, 1.0, 0.4788, 0.9167, 0.4212, 0.9167, 0.4212, 1.084, 0.4788, 1.084, 0.4788, 1.0, 0.4212, 1.0, 0.4212, 1.167, 0.4788, 1.167, 0.4788, 1.084, 0.4212, 1.084, 0.4212, 1.251, 0.4788, 1.251, 0.4788, 1.167, 0.4212, 1.167, 0.4212, 1.335, 0.4788, 1.335, 0.4788, 1.251, 0.4212, 1.251, 0.4212, 1.418, 0.4788, 1.418, 0.4788, 1.335, 0.4212, 1.335, 0.4212, 0.4987, 0.4788, 0.4987, 0.4788, 0.4154, 0.4212, 0.4154, 0.4212, 0.5823, 0.4788, 0.5823, 0.4788, 0.4987, 0.4212, 0.4987, 0.4212, 0.666, 0.4788, 0.666, 0.4788, 0.5823, 0.4212, 0.5823, 0.4212, 0.7498, 0.4788, 0.7498, 0.4788, 0.666, 0.4212, 0.666, 0.4212, 0.8333, 0.4788, 0.8333, 0.4788, 0.7498, 0.4212, 0.7498, 0.4212, 0.9167, 0.4788, 0.9167, 0.4788, 0.8333, 0.4212, 0.8333, 0.4788, 1.0, 0.5777, 1.0, 0.5777, 0.9167, 0.4788, 0.9167, 0.4788, 1.084, 0.5777, 1.084, 0.5777, 1.0, 0.4788, 1.0, 0.4788, 1.167, 0.5777, 1.167, 0.5777, 1.084, 0.4788, 1.084, 0.4788, 1.251, 0.5777, 1.251, 0.5777, 1.167, 0.4788, 1.167, 0.4788, 1.335, 0.5777, 1.335, 0.5777, 1.251, 0.4788, 1.251, 0.4788, 1.418, 0.5777, 1.418, 0.5777, 1.335, 0.4788, 1.335, 0.4788, 0.4987, 0.5777, 0.4987, 0.5777, 0.4154, 0.4788, 0.4154, 0.4788, 0.5823, 0.5777, 0.5823, 0.5777, 0.4987, 0.4788, 0.4987, 0.4788, 0.666, 0.5777, 0.666, 0.5777, 0.5823, 0.4788, 0.5823, 0.4788, 0.7498, 0.5777, 0.7498, 0.5777, 0.666, 0.4788, 0.666, 0.4788, 0.8333, 0.5777, 0.8333, 0.5777, 0.7498, 0.4788, 0.7498, 0.4788, 0.9167, 0.5777, 0.9167, 0.5777, 0.8333, 0.4788, 0.8333, 0.5777, 1.0, 0.6839, 1.0, 0.6839, 0.9167, 0.5777, 0.9167, 0.5777, 1.084, 0.6839, 1.084, 0.6839, 1.0, 0.5777, 1.0, 0.5777, 1.167, 0.6839, 1.167, 0.6839, 1.084, 0.5777, 1.084, 0.5777, 1.251, 0.6839, 1.251, 0.6839, 1.167, 0.5777, 1.167, 0.5777, 1.335, 0.6839, 1.335, 0.6839, 1.251, 0.5777, 1.251, 0.5777, 1.418, 0.6839, 1.418, 0.6839, 1.335, 0.5777, 1.335, 0.5777, 0.4987, 0.6839, 0.4987, 0.6839, 0.4154, 0.5777, 0.4154, 0.5777, 0.5823, 0.6839, 0.5823, 0.6839, 0.4987, 0.5777, 0.4987, 0.5777, 0.666, 0.6839, 0.666, 0.6839, 0.5823, 0.5777, 0.5823, 0.5777, 0.7498, 0.6839, 0.7498, 0.6839, 0.666, 0.5777, 0.666, 0.5777, 0.8333, 0.6839, 0.8333, 0.6839, 0.7498, 0.5777, 0.7498, 0.5777, 0.9167, 0.6839, 0.9167, 0.6839, 0.8333, 0.5777, 0.8333, 0.6839, 1.0, 0.7764, 1.0, 0.7764, 0.9167, 0.6839, 0.9167, 0.6839, 1.084, 0.7764, 1.084, 0.7764, 1.0, 0.6839, 1.0, 0.6839, 1.167, 0.7764, 1.167, 0.7764, 1.084, 0.6839, 1.084, 0.6839, 1.251, 0.7764, 1.251, 0.7764, 1.167, 0.6839, 1.167, 0.6839, 1.335, 0.7764, 1.335, 0.7764, 1.251, 0.6839, 1.251, 0.6839, 1.418, 0.7764, 1.418, 0.7764, 1.335, 0.6839, 1.335, 0.6839, 0.4987, 0.7764, 0.4987, 0.7764, 0.4154, 0.6839, 0.4154, 0.6839, 0.5823, 0.7764, 0.5823, 0.7764, 0.4987, 0.6839, 0.4987, 0.6839, 0.666, 0.7764, 0.666, 0.7764, 0.5823, 0.6839, 0.5823, 0.6839, 0.7498, 0.7764, 0.7498, 0.7764, 0.666, 0.6839, 0.666, 0.6839, 0.8333, 0.7764, 0.8333, 0.7764, 0.7498, 0.6839, 0.7498, 0.6839, 0.9167, 0.7764, 0.9167, 0.7764, 0.8333, 0.6839, 0.8333, 0.7764, 1.0, 0.8462, 1.0, 0.8462, 0.9167, 0.7764, 0.9167, 0.7764, 1.084, 0.8462, 1.084, 0.8462, 1.0, 0.7764, 1.0, 0.7764, 1.167, 0.8462, 1.167, 0.8462, 1.084, 0.7764, 1.084, 0.7764, 1.251, 0.8462, 1.251, 0.8462, 1.167, 0.7764, 1.167, 0.7764, 1.335, 0.8462, 1.335, 0.8462, 1.251, 0.7764, 1.251, 0.7764, 1.418, 0.8462, 1.418, 0.8462, 1.335, 0.7764, 1.335, 0.7764, 0.4987, 0.8462, 0.4987, 0.8462, 0.4154, 0.7764, 0.4154, 0.7764, 0.5823, 0.8462, 0.5823, 0.8462, 0.4987, 0.7764, 0.4987, 0.7764, 0.666, 0.8462, 0.666, 0.8462, 0.5823, 0.7764, 0.5823, 0.7764, 0.7498, 0.8462, 0.7498, 0.8462, 0.666, 0.7764, 0.666, 0.7764, 0.8333, 0.8462, 0.8333, 0.8462, 0.7498, 0.7764, 0.7498, 0.7764, 0.9167, 0.8462, 0.9167, 0.8462, 0.8333, 0.7764, 0.8333, 0.8462, 1.0, 0.9231, 1.0, 0.9231, 0.9167, 0.8462, 0.9167, 0.8462, 1.084, 0.9231, 1.084, 0.9231, 1.0, 0.8462, 1.0, 0.8462, 1.167, 0.9231, 1.167, 0.9231, 1.084, 0.8462, 1.084, 0.8462, 1.251, 0.9231, 1.251, 0.9231, 1.167, 0.8462, 1.167, 0.8462, 1.335, 0.9231, 1.335, 0.9231, 1.251, 0.8462, 1.251, 0.8462, 1.418, 0.9231, 1.418, 0.9231, 1.335, 0.8462, 1.335, 0.8462, 0.4987, 0.9231, 0.4987, 0.9231, 0.4154, 0.8462, 0.4154, 0.8462, 0.5823, 0.9231, 0.5823, 0.9231, 0.4987, 0.8462, 0.4987, 0.8462, 0.666, 0.9231, 0.666, 0.9231, 0.5823, 0.8462, 0.5823, 0.8462, 0.7498, 0.9231, 0.7498, 0.9231, 0.666, 0.8462, 0.666, 0.8462, 0.8333, 0.9231, 0.8333, 0.9231, 0.7498, 0.8462, 0.7498, 0.8462, 0.9167, 0.9231, 0.9167, 0.9231, 0.8333, 0.8462, 0.8333, 0.9231, 1.0, 0.9668, 1.0, 0.9668, 0.9167, 0.9231, 0.9167, 0.9231, 1.084, 0.9668, 1.084, 0.9668, 1.0, 0.9231, 1.0, 0.9231, 1.167, 0.9668, 1.167, 0.9668, 1.084, 0.9231, 1.084, 0.9231, 1.251, 0.9668, 1.251, 0.9668, 1.167, 0.9231, 1.167, 0.9231, 1.335, 0.9668, 1.335, 0.9668, 1.251, 0.9231, 1.251, 0.9231, 1.418, 0.9668, 1.418, 0.9668, 1.335, 0.9231, 1.335, 0.9231, 0.4987, 0.9668, 0.4987, 0.9668, 0.4154, 0.9231, 0.4154, 0.9231, 0.5823, 0.9668, 0.5823, 0.9668, 0.4987, 0.9231, 0.4987, 0.9231, 0.666, 0.9668, 0.666, 0.9668, 0.5823, 0.9231, 0.5823, 0.9231, 0.7498, 0.9668, 0.7498, 0.9668, 0.666, 0.9231, 0.666, 0.9231, 0.8333, 0.9668, 0.8333, 0.9668, 0.7498, 0.9231, 0.7498, 0.9231, 0.9167, 0.9668, 0.9167, 0.9668, 0.8333, 0.9231, 0.8333])
me_helmet_002.materials.append(mat_mask)
me_helmet_002.auto_texspace = False
me_helmet_002.update()

# ---- curves / text
cu_helmet_002 = bpy.data.curves.new('helmet.002', 'CURVE')
cu_helmet_002.dimensions = '2D'
_sp = cu_helmet_002.splines.new('POLY'); _sp.points.add(13)
_sp.points.foreach_set('co', [0.3179, 1.045, 0.0, 0.0, 0.3179, 0.9999, 0.0, 0.0, 0.3023, 0.9008, 0.0, 0.0, 0.2547, 0.8131, 0.0, 0.0, 0.2033, 0.7354, 0.0, 0.0, 0.1511, 0.6496, 0.0, 0.0, 0.1474, 0.6218, 0.0, 0.0, 0.17, 0.5532, 0.0, 0.0, 0.2095, 0.4359, 0.0, 0.0, 0.2233, 0.3036, 0.0, 0.0, 0.2297, 0.188, 0.0, 0.0, 0.2316, 0.1007, 0.0, 0.0, 0.215, 0.005809, 0.0, 0.0, 0.215, -0.04892, 0.0, 0.0])
_sp.order_v = 0
_sp.resolution_v = 0
_sp.use_endpoint_u = True
cu_helmet_002.materials.append(None)
cu_helmet_002.bevel_depth = 0.015
cu_helmet_005 = bpy.data.curves.new('helmet.005', 'CURVE')
cu_helmet_005.dimensions = '2D'
_sp = cu_helmet_005.splines.new('BEZIER'); _sp.bezier_points.add(13)
_sp.bezier_points.foreach_set('co', [1.0, 0.0, 0.0, 1.0, 1.0, 0.0, 0.3179, 0.9999, 0.0, 0.3023, 0.905, 0.0, 0.2547, 0.8131, 0.0, 0.2033, 0.7354, 0.0, 0.1511, 0.6496, 0.0, 0.1474, 0.6218, 0.0, 0.17, 0.5532, 0.0, 0.2095, 0.4359, 0.0, 0.2233, 0.3036, 0.0, 0.2297, 0.188, 0.0, 0.2245, 0.1006, 0.0, 0.215, 0.005809, 0.0])
_sp.bezier_points.foreach_set('handle_left', [1.015, -0.06351, 0.0, 1.002, 0.9804, 0.0, 0.3181, 1.033, 0.0, 0.3075, 0.9366, 0.0, 0.2705, 0.8437, 0.0, 0.2204, 0.7613, 0.0, 0.1685, 0.6782, 0.0, 0.1486, 0.631, 0.0, 0.1625, 0.5761, 0.0, 0.1963, 0.475, 0.0, 0.2187, 0.3477, 0.0, 0.2276, 0.2265, 0.0, 0.2263, 0.1297, 0.0, 0.2182, 0.03741, 0.0])
_sp.bezier_points.foreach_set('handle_right', [1.0, 0.06864, 0.0, 1.002, 1.03, 0.0, 0.3127, 0.9683, 0.0, 0.2864, 0.8744, 0.0, 0.2375, 0.7872, 0.0, 0.1859, 0.7068, 0.0, 0.1498, 0.6403, 0.0, 0.155, 0.5989, 0.0, 0.1832, 0.5141, 0.0, 0.2141, 0.3918, 0.0, 0.2254, 0.2651, 0.0, 0.228, 0.1589, 0.0, 0.2214, 0.069, 0.0, 0.2105, -0.03682, 0.0])
for _p, _l, _r in zip(_sp.bezier_points, ['FREE', 'FREE', 'FREE', 'VECTOR', 'VECTOR', 'VECTOR', 'VECTOR', 'VECTOR', 'VECTOR', 'VECTOR', 'VECTOR', 'VECTOR', 'VECTOR', 'VECTOR'], ['FREE', 'FREE', 'VECTOR', 'VECTOR', 'VECTOR', 'VECTOR', 'VECTOR', 'VECTOR', 'VECTOR', 'VECTOR', 'VECTOR', 'VECTOR', 'VECTOR', 'FREE']): _p.handle_left_type = _l; _p.handle_right_type = _r
_sp.order_v = 0
_sp.resolution_v = 0
_sp.use_cyclic_u = True
_sp.use_endpoint_u = True
cu_helmet_005.materials.append(mat_mask)
cu_helmet_005.render_resolution_u = 64
cu_helmet_005.fill_mode = 'BOTH'

# ---- objects
ob_light = bpy.data.objects.new('Light', light_light)
ob_camera = bpy.data.objects.new('Camera', cam_camera)
ob_helmet = bpy.data.objects.new('helmet', me_icosphere)
ob_edge = bpy.data.objects.new('Edge', cu_helmet_002)
ob_flame_outer = bpy.data.objects.new('Flame.outer', cu_helmet_005)
ob_edge_mesh = bpy.data.objects.new('Edge.mesh', me_helmet_002)

# ---- transforms, parenting, visibility, modifiers, constraints
ob_light.location = (4.076, 1.005, 5.904)
ob_light.rotation_euler = (0.6503, 0.05522, 1.866)
ob_light.lock_rotations_4d = False
ob_light.empty_display_type = 'ARROWS'
ob_light.color = (0.0, 0.0, 0.0, 0.0)
ob_light.lineart.crease_threshold = 0.0
ob_camera.location = (0.5, 0.5, 1.0)
ob_camera.lock_rotations_4d = False
ob_camera.empty_display_type = 'ARROWS'
ob_camera.color = (0.0, 0.0, 0.0, 0.0)
ob_camera.display_type = 'WIRE'
ob_camera.lineart.crease_threshold = 0.0
ob_helmet.location = (0.0, 0.0, -0.1)
_m = ob_helmet.modifiers.new('GeometryNodes', 'NODES')
_m.node_group = ng_geometry_nodes
_m = ob_helmet.modifiers.new('Weld', 'WELD')
_m = ob_helmet.modifiers.new('Auto Smooth', 'NODES')
_m.node_group = ng_auto_smooth
_gi = [s.identifier for s in ng_auto_smooth.interface.items_tree if s.item_type == 'SOCKET' and s.in_out == 'INPUT']
_m[_gi[1]] = 3.142  # 'Angle'
ob_edge.location = (0.0, 0.0, 0.0)
ob_edge.hide_render = True
ob_flame_outer.location = (0.0, 0.0, -0.01)
ob_edge_mesh.location = (0.0, 0.0, 0.0)

# ---- collection membership
col_cam___light.objects.link(ob_light)
col_cam___light.objects.link(ob_camera)
col_helmet.objects.link(ob_helmet)
col_helmet_details.objects.link(ob_edge)
col_helmet_details.objects.link(ob_flame_outer)
col_helmet_details.objects.link(ob_edge_mesh)
def _layer_coll(name, lc=None):
    lc = lc or bpy.context.view_layer.layer_collection
    for c in lc.children:
        if c.name == name: return c
        r = _layer_coll(name, c)
        if r: return r
_layer_coll('Helmet').exclude = True

# ---- scene / render settings (as saved in the file)
scene.camera = ob_camera
scene.frame_start = 1; scene.frame_end = 250; scene.frame_set(1)
scene.render.engine = 'CYCLES'
scene.render.image_settings.compression = 100
scene.render.resolution_x = 1024
scene.render.resolution_y = 1024
scene.render.film_transparent = True
scene.cycles.sampling_pattern = 'TABULATED_SOBOL'
scene.view_settings.view_transform = 'Filmic'
bpy.context.view_layer.update()
